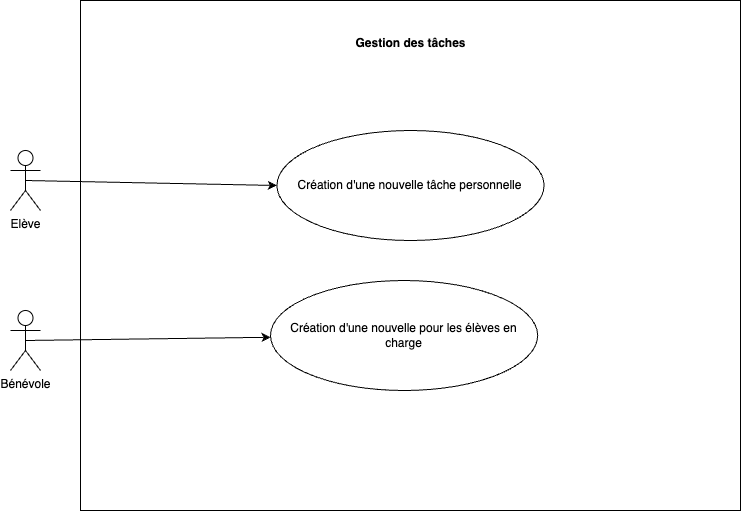

The diagram above was exported from draw.io. Its source (the exported page's mxGraphModel, read from the mxfile embedded in the PNG):
<mxGraphModel dx="954" dy="1778" grid="1" gridSize="10" guides="1" tooltips="1" connect="1" arrows="1" fold="1" page="1" pageScale="1" pageWidth="827" pageHeight="1169" math="0" shadow="0">
  <root>
    <mxCell id="0" />
    <mxCell id="1" parent="0" />
    <mxCell id="pdynEuTbUN3bziA-fhCv-1" value="" style="rounded=0;whiteSpace=wrap;html=1;" parent="1" vertex="1">
      <mxGeometry x="140" y="-30" width="660" height="510" as="geometry" />
    </mxCell>
    <mxCell id="pdynEuTbUN3bziA-fhCv-2" value="Gestion des tâches" style="text;align=center;fontStyle=1;verticalAlign=middle;spacingLeft=3;spacingRight=3;strokeColor=none;rotatable=0;points=[[0,0.5],[1,0.5]];portConstraint=eastwest;html=1;" parent="1" vertex="1">
      <mxGeometry x="430" width="80" height="26" as="geometry" />
    </mxCell>
    <mxCell id="_FYAPubC0uv6Thobsafv-1" style="rounded=0;orthogonalLoop=1;jettySize=auto;html=1;exitX=0.5;exitY=0.5;exitDx=0;exitDy=0;exitPerimeter=0;entryX=0;entryY=0.5;entryDx=0;entryDy=0;" parent="1" source="pdynEuTbUN3bziA-fhCv-4" target="pdynEuTbUN3bziA-fhCv-15" edge="1">
      <mxGeometry relative="1" as="geometry" />
    </mxCell>
    <mxCell id="pdynEuTbUN3bziA-fhCv-4" value="Elève" style="shape=umlActor;verticalLabelPosition=bottom;verticalAlign=top;html=1;" parent="1" vertex="1">
      <mxGeometry x="70" y="120" width="30" height="60" as="geometry" />
    </mxCell>
    <mxCell id="_FYAPubC0uv6Thobsafv-4" style="rounded=0;orthogonalLoop=1;jettySize=auto;html=1;exitX=0.5;exitY=0.5;exitDx=0;exitDy=0;exitPerimeter=0;" parent="1" source="pdynEuTbUN3bziA-fhCv-5" target="_FYAPubC0uv6Thobsafv-2" edge="1">
      <mxGeometry relative="1" as="geometry" />
    </mxCell>
    <mxCell id="pdynEuTbUN3bziA-fhCv-5" value="Bénévole" style="shape=umlActor;verticalLabelPosition=bottom;verticalAlign=top;html=1;" parent="1" vertex="1">
      <mxGeometry x="70" y="280" width="30" height="60" as="geometry" />
    </mxCell>
    <mxCell id="pdynEuTbUN3bziA-fhCv-15" value="Création d'une nouvelle tâche personnelle" style="ellipse;html=1;whiteSpace=wrap;" parent="1" vertex="1">
      <mxGeometry x="336.42" y="100" width="267.15" height="110" as="geometry" />
    </mxCell>
    <mxCell id="_FYAPubC0uv6Thobsafv-2" value="Création d'une nouvelle pour les élèves en charge" style="ellipse;html=1;whiteSpace=wrap;" parent="1" vertex="1">
      <mxGeometry x="330" y="250" width="267.15" height="110" as="geometry" />
    </mxCell>
  </root>
</mxGraphModel>